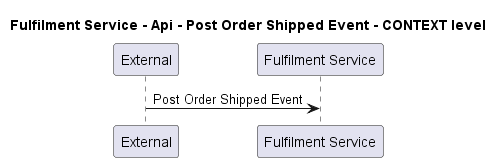

The diagram above was rendered by PlantUML. Its source (embedded in the PNG):
@startuml
!pragma layout smetana

title Fulfilment Service - Api - Post Order Shipped Event - CONTEXT level

participant "External" as C4InterFlow.SoftwareSystems.ExternalSystem
participant "Fulfilment Service" as ECommercePlatform.SoftwareSystems.FulfilmentService

C4InterFlow.SoftwareSystems.ExternalSystem -> ECommercePlatform.SoftwareSystems.FulfilmentService : Post Order Shipped Event


@enduml